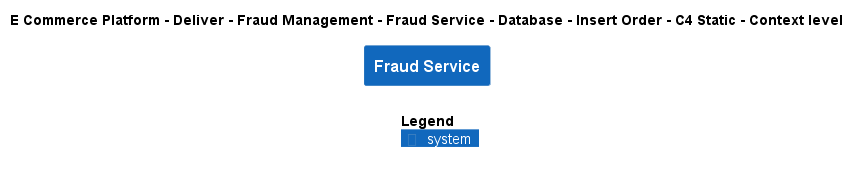

The diagram above was rendered by PlantUML. Its source (embedded in the PNG):
@startuml
!include ..\..\..\..\..\..\..\..\..\.c4s\C4_Context.puml

AddElementTag("c4interflow:lifecycle:new", $bgColor=green, $fontColor=#ffffff, $borderColor=green, $shadowing="False")
AddElementTag("c4interflow:lifecycle:changed", $bgColor=orange, $fontColor=#ffffff, $borderColor=orange, $shadowing="False")
AddElementTag("c4interflow:lifecycle:removed", $bgColor=red, $fontColor=#ffffff, $borderColor=red, $shadowing="False")

AddRelTag("c4interflow:lifecycle:new", $textColor=green, $lineColor=green)
AddRelTag("c4interflow:lifecycle:changed", $textColor=orange, $lineColor=orange)
AddRelTag("c4interflow:lifecycle:removed", $textColor=red, $lineColor=red)

SHOW_PERSON_PORTRAIT()
LAYOUT_TOP_DOWN()

skinparam linetype polyline

title E Commerce Platform - Deliver - Fraud Management - Fraud Service - Database - Insert Order - C4 Static - Context level

System(ECommercePlatform.Deliver.FraudManagement.SoftwareSystems.FraudService, "Fraud Service", "")



SHOW_LEGEND()
@enduml